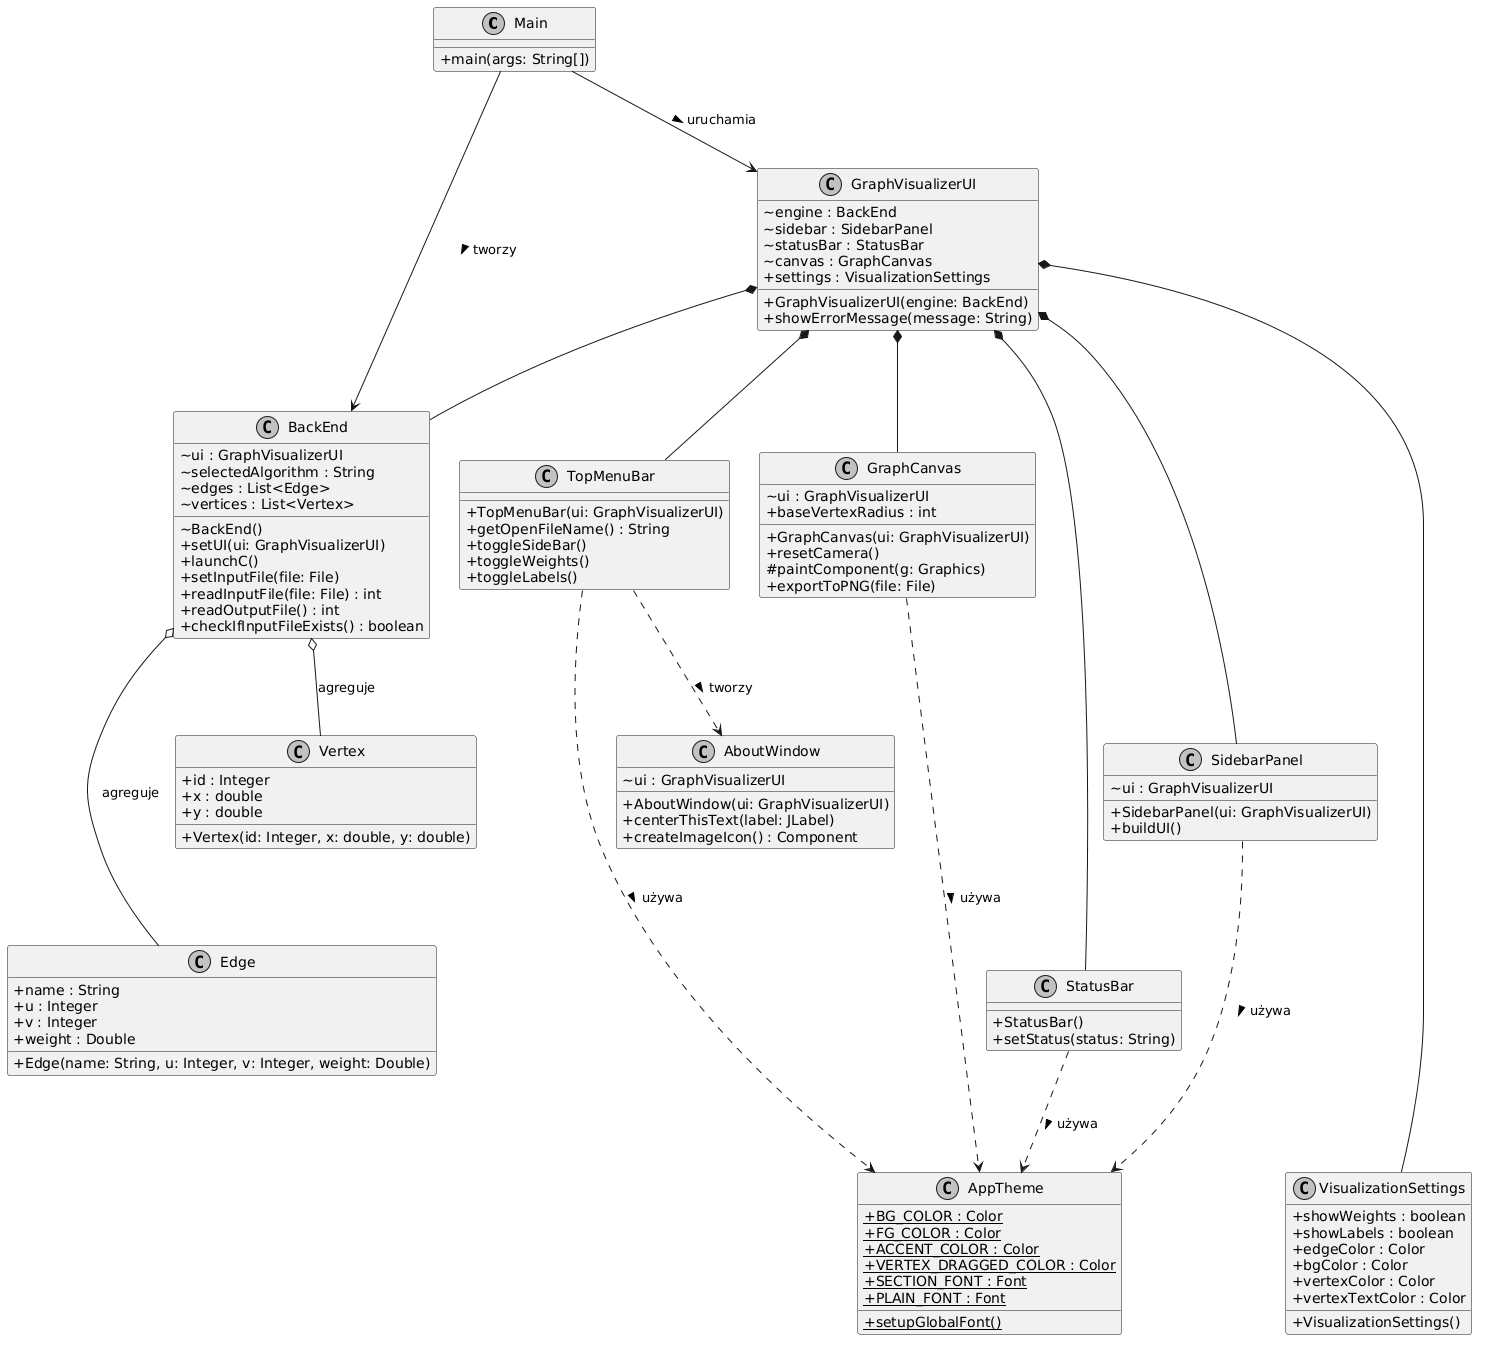

The diagram above was rendered by PlantUML. Its source (embedded in the PNG):
@startuml
skinparam classAttributeIconSize 0
skinparam monochrome true
skinparam shadowing false

' Odstępy pionowe (ranksep) i poziome (nodesep)
skinparam ranksep 80
skinparam nodesep 30

class Main {
  + main(args: String[])
}

class GraphVisualizerUI {
  ~ engine : BackEnd
  ~ sidebar : SidebarPanel
  ~ statusBar : StatusBar
  ~ canvas : GraphCanvas
  + settings : VisualizationSettings
  + GraphVisualizerUI(engine: BackEnd)
  + showErrorMessage(message: String)
}

class BackEnd {
  ~ ui : GraphVisualizerUI
  ~ selectedAlgorithm : String
  ~ edges : List<Edge>
  ~ vertices : List<Vertex>
  ~ BackEnd()
  + setUI(ui: GraphVisualizerUI)
  + launchC()
  + setInputFile(file: File)
  + readInputFile(file: File) : int
  + readOutputFile() : int
  + checkIfInputFileExists() : boolean
}

class GraphCanvas {
  ~ ui : GraphVisualizerUI
  + baseVertexRadius : int
  + GraphCanvas(ui: GraphVisualizerUI)
  + resetCamera()
  # paintComponent(g: Graphics)
  + exportToPNG(file: File)
}

class TopMenuBar {
  + TopMenuBar(ui: GraphVisualizerUI)
  + getOpenFileName() : String
  + toggleSideBar()
  + toggleWeights()
  + toggleLabels()
}

class SidebarPanel {
  ~ ui : GraphVisualizerUI
  + SidebarPanel(ui: GraphVisualizerUI)
  + buildUI()
}

class StatusBar {
  + StatusBar()
  + setStatus(status: String)
}

class AboutWindow {
  ~ ui : GraphVisualizerUI
  + AboutWindow(ui: GraphVisualizerUI)
  + centerThisText(label: JLabel)
  + createImageIcon() : Component
}

class VisualizationSettings {
  + showWeights : boolean
  + showLabels : boolean
  + edgeColor : Color
  + bgColor : Color
  + vertexColor : Color
  + vertexTextColor : Color
  + VisualizationSettings()
}

class AppTheme {
  + BG_COLOR : Color {static}
  + FG_COLOR : Color {static}
  + ACCENT_COLOR : Color {static}
  + VERTEX_DRAGGED_COLOR : Color {static}
  + SECTION_FONT : Font {static}
  + PLAIN_FONT : Font {static}
  + setupGlobalFont() {static}
}

class Vertex {
  + id : Integer
  + x : double
  + y : double
  + Vertex(id: Integer, x: double, y: double)
}

class Edge {
  + name : String
  + u : Integer
  + v : Integer
  + weight : Double
  + Edge(name: String, u: Integer, v: Integer, weight: Double)
}

' === RELACJE I UKŁAD W PIONIE ===

Main -down-> GraphVisualizerUI : uruchamia >
Main -down-> BackEnd : tworzy >

' Rozbicie komponentów UI na układ pionowy za pomocą niewidzialnych linii
GraphVisualizerUI *-- GraphCanvas
GraphVisualizerUI *-- TopMenuBar

GraphCanvas -[hidden]down-> SidebarPanel
SidebarPanel -[hidden]down-> StatusBar
StatusBar -[hidden]down-> VisualizationSettings

GraphVisualizerUI *-- SidebarPanel
GraphVisualizerUI *-- StatusBar
GraphVisualizerUI *-- VisualizationSettings

' BackEnd i jego podzespoły ułożone pionowo
GraphVisualizerUI *-down- BackEnd
BackEnd o-- Vertex : agreguje
BackEnd o-- Edge : agreguje
Vertex -[hidden]down-> Edge

' Poboczne relacje dołożone na dole
TopMenuBar .down.> AboutWindow : tworzy >

GraphCanvas .down.> AppTheme : używa >
SidebarPanel .down.> AppTheme : używa >
TopMenuBar .down.> AppTheme : używa >
StatusBar .down.> AppTheme : używa >
@enduml